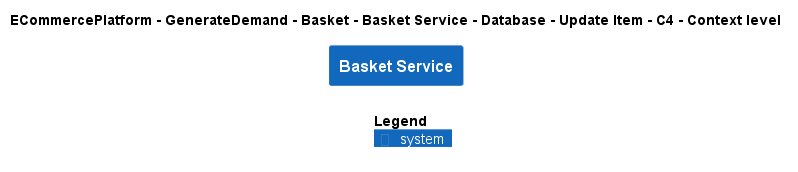

The diagram above was rendered by PlantUML. Its source (embedded in the PNG):
@startuml
!include ..\..\..\..\..\..\..\..\..\.c4s\C4_Context.puml

AddElementTag("c4interflow:lifecycle:new", $bgColor=green, $fontColor=#ffffff, $borderColor=green, $shadowing="False")
AddElementTag("c4interflow:lifecycle:changed", $bgColor=orange, $fontColor=#ffffff, $borderColor=orange, $shadowing="False")
AddElementTag("c4interflow:lifecycle:removed", $bgColor=red, $fontColor=#ffffff, $borderColor=red, $shadowing="False")

AddRelTag("c4interflow:lifecycle:new", $textColor=green, $lineColor=green)
AddRelTag("c4interflow:lifecycle:changed", $textColor=orange, $lineColor=orange)
AddRelTag("c4interflow:lifecycle:removed", $textColor=red, $lineColor=red)

SHOW_PERSON_PORTRAIT()
LAYOUT_TOP_DOWN()

skinparam linetype polyline

title ECommercePlatform - GenerateDemand - Basket - Basket Service - Database - Update Item - C4 - Context level

System(ECommercePlatform.GenerateDemand.Basket.SoftwareSystems.BasketService, "Basket Service", "")



SHOW_LEGEND()
@enduml